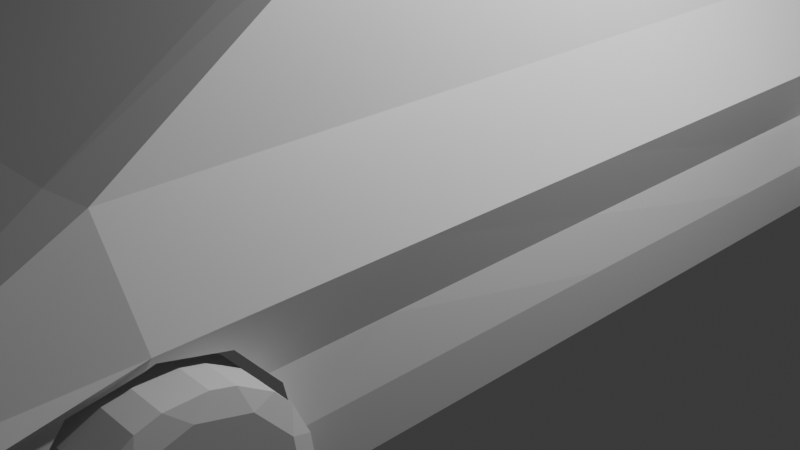 # Source: shitcar.blend  (saved by Blender 4.4.32; exported with 4.5.12 LTS)
import bpy
from mathutils import Matrix  # noqa: F401  (used for matrix-valued properties, if any)

bpy.ops.wm.read_factory_settings(use_empty=True)
scene = bpy.context.scene
scene.name = 'Scene'

# ---- collections
col_collection = bpy.data.collections.new('Collection'); scene.collection.children.link(col_collection)
col_boolean_cutters = bpy.data.collections.new('boolean_cutters'); scene.collection.children.link(col_boolean_cutters)
col_boolean_cutters.hide_render = True

# ---- materials (node trees are filled in below, after node groups)
mat_material = bpy.data.materials.new('Material')
mat_material.alpha_threshold = 0.0
mat_material.roughness = 0.5
mat_material.line_color = (0.0, 0.0, 0.0, 1.0)

# ---- material node trees
mat_material.use_nodes = True; mat_material.node_tree.nodes.clear()
_N = mat_material.node_tree.nodes; _L = mat_material.node_tree.links
n0 = _N.new('ShaderNodeOutputMaterial'); n0.name = 'Material Output'; n0.location = (300, 300)
n1 = _N.new('ShaderNodeBsdfPrincipled'); n1.name = 'Principled BSDF'; n1.location = (10, 300)
n1.inputs[3].default_value = 1.45
_L.new(n1.outputs[0], n0.inputs[0])
n0.is_active_output = True

# ---- world
world_world = bpy.data.worlds.new('World'); scene.world = world_world
world_world.use_nodes = True; world_world.node_tree.nodes.clear()
_N = world_world.node_tree.nodes; _L = world_world.node_tree.links
n0 = _N.new('ShaderNodeOutputWorld'); n0.name = 'World Output'; n0.location = (300, 300)
n1 = _N.new('ShaderNodeBackground'); n1.name = 'Background'; n1.location = (10, 300)
n1.inputs[0].default_value = (0.05088, 0.05088, 0.05088, 1.0)
_L.new(n1.outputs[0], n0.inputs[0])
n0.is_active_output = True
world_world.color = (0.05088, 0.05088, 0.05088)
world_world.sun_shadow_jitter_overblur = 0.0

# ---- cameras
cam_camera = bpy.data.cameras.new('Camera')
cam_camera.clip_end = 100.0
cam_camera.ortho_scale = 7.314

# ---- lights
light_light = bpy.data.lights.new('Light', 'POINT')
light_light.energy = 1000.0
light_light.shadow_soft_size = 0.1

# ---- meshes
me_cube = bpy.data.meshes.new('Cube')
me_cube.from_pydata([(2.648, 5.902, -0.007897), (2.546, -6.966, -0.007897), (2.603, 5.908, 1.492), (2.504, 5.902, 0.9921), (2.648, 5.902, 0.4921), (2.165, -6.531, 1.245), (2.504, -6.942, 0.9722), (2.546, -6.966, 0.4921), (1.604, 5.914, -0.007897), (0.8019, 5.914, -0.007897), (0.0, 5.914, -0.007897), (8.024e-08, -6.974, -0.007897), (0.8019, -6.974, -0.007897), (1.604, -6.974, -0.007897), (0.0, 5.914, 0.4921), (0.8019, 5.914, 0.4921), (1.604, 5.914, 0.4921), (0.0, 5.914, 0.9921), (0.8703, 5.914, 0.9921), (1.741, 5.914, 0.9921), (0.0, 5.914, 1.492), (0.8703, 5.914, 1.492), (1.604, -6.974, 0.4921), (0.8019, -6.974, 0.4921), (-6.316e-08, -6.974, 0.4921), (1.741, -6.95, 0.9715), (0.8703, -6.95, 0.9715), (-6.89e-08, -6.95, 0.9715), (0.8681, -6.535, 1.244), (0.0, -6.535, 1.244), (2.563, -4.701, -0.007897), (2.58, -2.437, -0.007897), (2.597, -0.1731, -0.007897), (2.614, 2.091, -0.007897), (2.631, 4.355, -0.007897), (2.631, 4.355, 0.4921), (2.614, 2.091, 0.4921), (2.597, -0.1731, 0.4921), (2.58, -2.437, 0.4921), (2.563, -4.701, 0.4921), (2.504, 4.359, 0.9888), (2.504, 2.099, 0.9855), (2.504, -0.161, 0.9822), (2.504, -2.421, 0.9789), (2.504, -4.681, 0.9755), (2.598, 4.433, 1.496), (2.594, 2.24, 1.499), (2.589, 0.04747, 1.502), (2.585, -2.145, 1.506), (2.58, -4.338, 1.509), (2.582, -3.452, 1.508), (2.603, 5.909, 2.244), (1.641, -4.403, 2.265), (0.0, 5.915, 2.244), (0.8702, 5.915, 2.244), (0.3385, -4.407, 2.265), (0.0, -4.407, 2.265), (2.074, 4.838, 2.248), (2.07, 2.241, 2.251), (2.065, 0.04863, 2.255), (2.06, -2.144, 2.258), (2.056, -4.337, 2.261), (2.058, -3.451, 2.26), (5.546e-08, 3.986, 1.496), (0.0, 4.818, 2.248), (1.051, -1.465, 3.776), (0.08471, -1.468, 3.776), (0.0, -1.468, 3.776), (1.484, 2.925, 3.759), (1.479, 1.836, 3.762), (1.475, 0.7462, 3.766), (1.47, -0.3432, 3.769), (1.466, -1.433, 3.773), (1.467, -0.9924, 3.771), (0.0, 2.915, 3.76)], [], [(8, 16, 4, 0), (16, 19, 3, 4), (19, 2, 3), (30, 39, 7, 1), (39, 44, 6, 7), (44, 49, 5, 6), (6, 5, 25), (25, 5, 28, 26), (26, 28, 29, 27), (7, 6, 25, 22), (22, 25, 26, 23), (23, 26, 27, 24), (1, 7, 22, 13), (13, 22, 23, 12), (12, 23, 24, 11), (17, 20, 21, 18), (18, 21, 2, 19), (14, 17, 18, 15), (15, 18, 19, 16), (10, 14, 15, 9), (9, 15, 16, 8), (2, 21, 54, 51), (3, 2, 45, 40), (40, 45, 46, 41), (41, 46, 47, 42), (42, 47, 48, 43), (43, 48, 50, 49, 44), (4, 3, 40, 35), (35, 40, 41, 36), (36, 41, 42, 37), (37, 42, 43, 38), (38, 43, 44, 39), (0, 4, 35, 34), (34, 35, 36, 33), (33, 36, 37, 32), (32, 37, 38, 31), (31, 38, 39, 30), (61, 62, 73, 72), (5, 49, 61, 52), (49, 50, 62, 61), (21, 20, 53, 54), (29, 28, 55, 56), (46, 45, 57, 58), (63, 29, 56, 64), (47, 46, 58, 59), (50, 48, 60, 62), (48, 47, 59, 60), (28, 5, 52, 55), (45, 2, 51, 57), (20, 63, 64, 53), (53, 64, 57, 51, 54), (74, 67, 66, 65, 72, 73, 71, 70, 69, 68), (58, 57, 68, 69), (55, 52, 65, 66), (57, 64, 74, 68), (62, 60, 71, 73), (59, 58, 69, 70), (64, 56, 67, 74), (52, 61, 72, 65), (56, 55, 66, 67), (60, 59, 70, 71)])
_uv = me_cube.uv_layers.new(name='UVMap')
_uv.uv.foreach_set('vector', [0.375, 0.4583, 0.4375, 0.4583, 0.4375, 0.5, 0.375, 0.5, 0.4375, 0.4583, 0.5, 0.4583, 0.5, 0.5, 0.4375, 0.5, 0.5, 0.4583, 0.5625, 0.5, 0.5, 0.5, 0.375, 0.7083, 0.4375, 0.7083, 0.4375, 0.75, 0.375, 0.75, 0.4375, 0.7083, 0.5, 0.7083, 0.5, 0.75, 0.4375, 0.75, 0.5, 0.7083, 0.5625, 0.7083, 0.5625, 0.75, 0.5, 0.75, 0.5, 0.75, 0.5625, 0.7917, 0.5, 0.7917, 0.5, 0.7917, 0.5625, 0.7917, 0.5625, 0.8333, 0.5, 0.8333, 0.5, 0.8333, 0.5625, 0.8333, 0.5625, 0.875, 0.5, 0.875, 0.4375, 0.75, 0.5, 0.75, 0.5, 0.7917, 0.4375, 0.7917, 0.4375, 0.7917, 0.5, 0.7917, 0.5, 0.8333, 0.4375, 0.8333, 0.4375, 0.8333, 0.5, 0.8333, 0.5, 0.875, 0.4375, 0.875, 0.375, 0.75, 0.4375, 0.75, 0.4375, 0.7917, 0.375, 0.7917, 0.375, 0.7917, 0.4375, 0.7917, 0.4375, 0.8333, 0.375, 0.8333, 0.375, 0.8333, 0.4375, 0.8333, 0.4375, 0.875, 0.375, 0.875, 0.5, 0.375, 0.5625, 0.375, 0.5625, 0.4167, 0.5, 0.4167, 0.5, 0.4167, 0.5625, 0.4167, 0.5625, 0.4583, 0.5, 0.4583, 0.4375, 0.375, 0.5, 0.375, 0.5, 0.4167, 0.4375, 0.4167, 0.4375, 0.4167, 0.5, 0.4167, 0.5, 0.4583, 0.4375, 0.4583, 0.375, 0.375, 0.4375, 0.375, 0.4375, 0.4167, 0.375, 0.4167, 0.375, 0.4167, 0.4375, 0.4167, 0.4375, 0.4583, 0.375, 0.4583, 0.5625, 0.4583, 0.5625, 0.4167, 0.5625, 0.4167, 0.5625, 0.4583, 0.5, 0.5, 0.5625, 0.5, 0.5625, 0.5417, 0.5, 0.5417, 0.5, 0.5417, 0.5625, 0.5417, 0.5625, 0.5833, 0.5, 0.5833, 0.5, 0.5833, 0.5625, 0.5833, 0.5625, 0.625, 0.5, 0.625, 0.5, 0.625, 0.5625, 0.625, 0.5625, 0.6667, 0.5, 0.6667, 0.5, 0.6667, 0.5625, 0.6667, 0.5625, 0.6915, 0.5625, 0.7083, 0.5, 0.7083, 0.4375, 0.5, 0.5, 0.5, 0.5, 0.5417, 0.4375, 0.5417, 0.4375, 0.5417, 0.5, 0.5417, 0.5, 0.5833, 0.4375, 0.5833, 0.4375, 0.5833, 0.5, 0.5833, 0.5, 0.625, 0.4375, 0.625, 0.4375, 0.625, 0.5, 0.625, 0.5, 0.6667, 0.4375, 0.6667, 0.4375, 0.6667, 0.5, 0.6667, 0.5, 0.7083, 0.4375, 0.7083, 0.375, 0.5, 0.4375, 0.5, 0.4375, 0.5417, 0.375, 0.5417, 0.375, 0.5417, 0.4375, 0.5417, 0.4375, 0.5833, 0.375, 0.5833, 0.375, 0.5833, 0.4375, 0.5833, 0.4375, 0.625, 0.375, 0.625, 0.375, 0.625, 0.4375, 0.625, 0.4375, 0.6667, 0.375, 0.6667, 0.375, 0.6667, 0.4375, 0.6667, 0.4375, 0.7083, 0.375, 0.7083, 0.5625, 0.7083, 0.5625, 0.6915, 0.5625, 0.6915, 0.5625, 0.7083, 0.5625, 0.75, 0.5625, 0.7083, 0.5625, 0.7083, 0.5625, 0.75, 0.5625, 0.7083, 0.5625, 0.6915, 0.5625, 0.6915, 0.5625, 0.7083, 0.5625, 0.4167, 0.5625, 0.375, 0.5625, 0.375, 0.5625, 0.4167, 0.5625, 0.875, 0.5625, 0.8333, 0.5625, 0.8333, 0.5625, 0.875, 0.5625, 0.5833, 0.5625, 0.5417, 0.5625, 0.5417, 0.5625, 0.5833, 0.0, 0.0, 0.0, 0.0, 0.0, 0.0, 0.0, 0.0, 0.5625, 0.625, 0.5625, 0.5833, 0.5625, 0.5833, 0.5625, 0.625, 0.5625, 0.6915, 0.5625, 0.6667, 0.5625, 0.6667, 0.5625, 0.6915, 0.5625, 0.6667, 0.5625, 0.625, 0.5625, 0.625, 0.5625, 0.6667, 0.5625, 0.8333, 0.5625, 0.7917, 0.5625, 0.7917, 0.5625, 0.8333, 0.5625, 0.5417, 0.5625, 0.5, 0.5625, 0.5, 0.5625, 0.5417, 0.0, 0.0, 0.0, 0.0, 0.0, 0.0, 0.0, 0.0, 0.5625, 0.375, 0.5625, 0.4755, 0.5625, 0.5417, 0.5625, 0.4583, 0.5625, 0.4167, 0.5625, 0.4755, 0.5625, 0.875, 0.5625, 0.8333, 0.5625, 0.75, 0.5625, 0.7083, 0.5625, 0.6915, 0.5625, 0.6667, 0.5625, 0.625, 0.5625, 0.5833, 0.5625, 0.5417, 0.5625, 0.5833, 0.5625, 0.5417, 0.5625, 0.5417, 0.5625, 0.5833, 0.5625, 0.8333, 0.5625, 0.7917, 0.5625, 0.7917, 0.5625, 0.8333, 0.5625, 0.5417, 0.5625, 0.4755, 0.5625, 0.4755, 0.5625, 0.5417, 0.5625, 0.6915, 0.5625, 0.6667, 0.5625, 0.6667, 0.5625, 0.6915, 0.5625, 0.625, 0.5625, 0.5833, 0.5625, 0.5833, 0.5625, 0.625, 0.0, 0.0, 0.0, 0.0, 0.0, 0.0, 0.0, 0.0, 0.5625, 0.75, 0.5625, 0.7083, 0.5625, 0.7083, 0.5625, 0.75, 0.5625, 0.875, 0.5625, 0.8333, 0.5625, 0.8333, 0.5625, 0.875, 0.5625, 0.6667, 0.5625, 0.625, 0.5625, 0.625, 0.5625, 0.6667])
me_cube.materials.append(mat_material)
me_cube.use_mirror_vertex_groups = False
me_cube.update()
me_cylinder = bpy.data.meshes.new('Cylinder')
me_cylinder.from_pydata([(0.0, 0.8147, -1.0), (-0.1706, 0.9499, -0.8222), (0.1706, 0.9499, -0.8222), (0.0, 0.8147, 1.0), (0.1706, 0.9499, 0.8222), (-0.1706, 0.9499, 0.8222), (0.4404, 0.6853, -1.0), (0.37, 0.8914, -0.8222), (0.6571, 0.7069, -0.8222), (0.4404, 0.6853, 1.0), (0.6571, 0.7069, 0.8222), (0.37, 0.8914, 0.8222), (0.741, 0.3384, -1.0), (0.7932, 0.5498, -0.8222), (0.9349, 0.2394, -0.8222), (0.741, 0.3384, 1.0), (0.9349, 0.2394, 0.8222), (0.7932, 0.5498, 0.8222), (0.8064, -0.1159, -1.0), (0.9645, 0.03371, -0.8222), (0.9159, -0.3041, -0.8222), (0.8064, -0.1159, 1.0), (0.9159, -0.3041, 0.8222), (0.9645, 0.03371, 0.8222), (0.6157, -0.5335, -1.0), (0.8296, -0.4931, -0.8222), (0.6061, -0.751, -0.8222), (0.6157, -0.5335, 1.0), (0.6061, -0.751, 0.8222), (0.8296, -0.4931, 0.8222), (0.2295, -0.7817, -1.0), (0.4313, -0.8634, -0.8222), (0.1039, -0.9595, -0.8222), (0.2295, -0.7817, 1.0), (0.1039, -0.9595, 0.8222), (0.4313, -0.8634, 0.8222), (-0.2295, -0.7817, -1.0), (-0.1039, -0.9595, -0.8222), (-0.4313, -0.8634, -0.8222), (-0.2295, -0.7817, 1.0), (-0.4313, -0.8634, 0.8222), (-0.1039, -0.9595, 0.8222), (-0.6157, -0.5335, -1.0), (-0.6061, -0.751, -0.8222), (-0.8296, -0.4931, -0.8222), (-0.6157, -0.5335, 1.0), (-0.8296, -0.4931, 0.8222), (-0.6061, -0.751, 0.8222), (-0.8064, -0.1159, -1.0), (-0.9159, -0.3041, -0.8222), (-0.9645, 0.03371, -0.8222), (-0.8064, -0.1159, 1.0), (-0.9645, 0.03371, 0.8222), (-0.9159, -0.3041, 0.8222), (-0.741, 0.3384, -1.0), (-0.9349, 0.2394, -0.8222), (-0.7932, 0.5498, -0.8222), (-0.741, 0.3384, 1.0), (-0.7932, 0.5498, 0.8222), (-0.9349, 0.2394, 0.8222), (-0.4404, 0.6853, -1.0), (-0.6571, 0.7069, -0.8222), (-0.37, 0.8914, -0.8222), (-0.4404, 0.6853, 1.0), (-0.37, 0.8914, 0.8222), (-0.6571, 0.7069, 0.8222)], [], [(62, 64, 5, 1), (14, 16, 23, 19), (20, 22, 29, 25), (26, 28, 35, 31), (32, 34, 41, 37), (38, 40, 47, 43), (44, 46, 53, 49), (50, 52, 59, 55), (56, 58, 65, 61), (8, 10, 17, 13), (9, 3, 63, 57, 51, 45, 39, 33, 27, 21, 15), (2, 4, 11, 7), (0, 1, 2), (3, 4, 5), (6, 7, 8), (9, 10, 11), (12, 13, 14), (15, 16, 17), (18, 19, 20), (21, 22, 23), (24, 25, 26), (27, 28, 29), (30, 31, 32), (33, 34, 35), (36, 37, 38), (39, 40, 41), (42, 43, 44), (45, 46, 47), (48, 49, 50), (51, 52, 53), (54, 55, 56), (57, 58, 59), (60, 61, 62), (63, 64, 65), (2, 7, 6, 0), (11, 4, 3, 9), (1, 5, 4, 2), (10, 8, 7, 11), (8, 13, 12, 6), (17, 10, 9, 15), (16, 14, 13, 17), (14, 19, 18, 12), (23, 16, 15, 21), (22, 20, 19, 23), (20, 25, 24, 18), (29, 22, 21, 27), (28, 26, 25, 29), (26, 31, 30, 24), (35, 28, 27, 33), (34, 32, 31, 35), (32, 37, 36, 30), (41, 34, 33, 39), (40, 38, 37, 41), (38, 43, 42, 36), (47, 40, 39, 45), (46, 44, 43, 47), (44, 49, 48, 42), (53, 46, 45, 51), (52, 50, 49, 53), (50, 55, 54, 48), (59, 52, 51, 57), (58, 56, 55, 59), (56, 61, 60, 54), (65, 58, 57, 63), (64, 62, 61, 65), (62, 1, 0, 60), (5, 64, 63, 3), (0, 6, 12, 18, 24, 30, 36, 42, 48, 54, 60)])
_uv = me_cylinder.uv_layers.new(name='UVMap')
_uv.uv.foreach_set('vector', [0.06222, 0.5445, 0.06222, 0.9555, 0.02869, 0.9555, 0.02869, 0.5445, 0.7895, 0.5445, 0.7895, 0.9555, 0.756, 0.9555, 0.756, 0.5445, 0.6986, 0.5445, 0.6986, 0.9555, 0.6651, 0.9555, 0.6651, 0.5445, 0.6077, 0.5445, 0.6077, 0.9555, 0.5741, 0.9555, 0.5741, 0.5445, 0.5168, 0.5445, 0.5168, 0.9555, 0.4832, 0.9555, 0.4832, 0.5445, 0.4259, 0.5445, 0.4259, 0.9555, 0.3923, 0.9555, 0.3923, 0.5445, 0.3349, 0.5445, 0.3349, 0.9555, 0.3014, 0.9555, 0.3014, 0.5445, 0.244, 0.5445, 0.244, 0.9555, 0.2105, 0.9555, 0.2105, 0.5445, 0.1531, 0.5445, 0.1531, 0.9555, 0.1196, 0.9555, 0.1196, 0.5445, 0.8804, 0.5445, 0.8804, 0.9555, 0.8469, 0.9555, 0.8469, 0.5445, 0.3557, 0.4145, 0.25, 0.4455, 0.1443, 0.4145, 0.07215, 0.3312, 0.05647, 0.2222, 0.1022, 0.122, 0.1949, 0.0624, 0.3051, 0.0624, 0.3978, 0.122, 0.4435, 0.2222, 0.4279, 0.3312, 0.9713, 0.5445, 0.9713, 0.9555, 0.9378, 0.9555, 0.9378, 0.5445, 0.75, 0.4455, 0.709, 0.478, 0.791, 0.478, 0.25, 0.4455, 0.291, 0.478, 0.209, 0.478, 0.8557, 0.4145, 0.8388, 0.4639, 0.9077, 0.4196, 0.3557, 0.4145, 0.4077, 0.4196, 0.3388, 0.4639, 0.9279, 0.3312, 0.9404, 0.382, 0.9744, 0.3075, 0.4279, 0.3312, 0.4744, 0.3075, 0.4404, 0.382, 0.9435, 0.2222, 0.9815, 0.2581, 0.9698, 0.177, 0.4435, 0.2222, 0.4698, 0.177, 0.4815, 0.2581, 0.8978, 0.122, 0.9491, 0.1317, 0.8955, 0.06976, 0.3978, 0.122, 0.3955, 0.06976, 0.4491, 0.1317, 0.8051, 0.0624, 0.8535, 0.0428, 0.7749, 0.01972, 0.3051, 0.0624, 0.2749, 0.01972, 0.3535, 0.0428, 0.6949, 0.0624, 0.7251, 0.01972, 0.6465, 0.0428, 0.1949, 0.0624, 0.1465, 0.0428, 0.2251, 0.01972, 0.6022, 0.122, 0.6045, 0.06976, 0.5509, 0.1317, 0.1022, 0.122, 0.05089, 0.1317, 0.1045, 0.06976, 0.5565, 0.2222, 0.5302, 0.177, 0.5185, 0.2581, 0.05647, 0.2222, 0.01852, 0.2581, 0.03017, 0.177, 0.5721, 0.3312, 0.5256, 0.3075, 0.5596, 0.382, 0.07215, 0.3312, 0.05964, 0.382, 0.02561, 0.3075, 0.6443, 0.4145, 0.5923, 0.4196, 0.6612, 0.4639, 0.1443, 0.4145, 0.1612, 0.4639, 0.0923, 0.4196, 0.791, 0.478, 0.8388, 0.4639, 0.8557, 0.4145, 0.75, 0.4455, 0.3388, 0.4639, 0.291, 0.478, 0.25, 0.4455, 0.3557, 0.4145, 0.02869, 0.5445, 0.02869, 0.9555, -1.788e-07, 0.9555, -1.788e-07, 0.5445, 0.8804, 0.9555, 0.8804, 0.5445, 0.9378, 0.5445, 0.9378, 0.9555, 0.9077, 0.4196, 0.9404, 0.382, 0.9279, 0.3312, 0.8557, 0.4145, 0.4404, 0.382, 0.4077, 0.4196, 0.3557, 0.4145, 0.4279, 0.3312, 0.7895, 0.9555, 0.7895, 0.5445, 0.8469, 0.5445, 0.8469, 0.9555, 0.9744, 0.3075, 0.9815, 0.2581, 0.9435, 0.2222, 0.9279, 0.3312, 0.4815, 0.2581, 0.4744, 0.3075, 0.4279, 0.3312, 0.4435, 0.2222, 0.6986, 0.9555, 0.6986, 0.5445, 0.756, 0.5445, 0.756, 0.9555, 0.9698, 0.177, 0.9491, 0.1317, 0.8978, 0.122, 0.9435, 0.2222, 0.4491, 0.1317, 0.4698, 0.177, 0.4435, 0.2222, 0.3978, 0.122, 0.6077, 0.9555, 0.6077, 0.5445, 0.6651, 0.5445, 0.6651, 0.9555, 0.8955, 0.06976, 0.8535, 0.0428, 0.8051, 0.0624, 0.8978, 0.122, 0.3535, 0.0428, 0.3955, 0.06976, 0.3978, 0.122, 0.3051, 0.0624, 0.5168, 0.9555, 0.5168, 0.5445, 0.5741, 0.5445, 0.5741, 0.9555, 0.7749, 0.01972, 0.7251, 0.01972, 0.6949, 0.0624, 0.8051, 0.0624, 0.2251, 0.01972, 0.2749, 0.01972, 0.3051, 0.0624, 0.1949, 0.0624, 0.4259, 0.9555, 0.4259, 0.5445, 0.4832, 0.5445, 0.4832, 0.9555, 0.6465, 0.0428, 0.6045, 0.06976, 0.6022, 0.122, 0.6949, 0.0624, 0.1045, 0.06976, 0.1465, 0.0428, 0.1949, 0.0624, 0.1022, 0.122, 0.3349, 0.9555, 0.3349, 0.5445, 0.3923, 0.5445, 0.3923, 0.9555, 0.5509, 0.1317, 0.5302, 0.177, 0.5565, 0.2222, 0.6022, 0.122, 0.03017, 0.177, 0.05089, 0.1317, 0.1022, 0.122, 0.05647, 0.2222, 0.244, 0.9555, 0.244, 0.5445, 0.3014, 0.5445, 0.3014, 0.9555, 0.5185, 0.2581, 0.5256, 0.3075, 0.5721, 0.3312, 0.5565, 0.2222, 0.02561, 0.3075, 0.01852, 0.2581, 0.05647, 0.2222, 0.07215, 0.3312, 0.1531, 0.9555, 0.1531, 0.5445, 0.2105, 0.5445, 0.2105, 0.9555, 0.5596, 0.382, 0.5923, 0.4196, 0.6443, 0.4145, 0.5721, 0.3312, 0.0923, 0.4196, 0.05964, 0.382, 0.07215, 0.3312, 0.1443, 0.4145, 0.06222, 0.9555, 0.06222, 0.5445, 0.1196, 0.5445, 0.1196, 0.9555, 0.6612, 0.4639, 0.709, 0.478, 0.75, 0.4455, 0.6443, 0.4145, 0.209, 0.478, 0.1612, 0.4639, 0.1443, 0.4145, 0.25, 0.4455, 0.75, 0.4455, 0.8557, 0.4145, 0.9279, 0.3312, 0.9435, 0.2222, 0.8978, 0.122, 0.8051, 0.0624, 0.6949, 0.0624, 0.6022, 0.122, 0.5565, 0.2222, 0.5721, 0.3312, 0.6443, 0.4145])
me_cylinder.update()
me_cylinder_001 = bpy.data.meshes.new('Cylinder.001')
me_cylinder_001.from_pydata([(0.0, 1.0, -1.0), (0.0, 1.06, 1.0), (0.5406, 0.8413, -1.0), (0.5406, 0.9008, 1.0), (0.9096, 0.4154, -1.0), (0.9096, 0.475, 1.0), (0.9898, -0.1423, -1.0), (0.9898, -0.08272, 1.0), (0.7557, -0.6549, -1.0), (0.7557, -0.5953, 1.0), (0.2817, -0.9595, -1.0), (0.2817, -0.8999, 1.0), (-0.2817, -0.9595, -1.0), (-0.2817, -0.8999, 1.0), (-0.7557, -0.6549, -1.0), (-0.7557, -0.5953, 1.0), (-0.9898, -0.1423, -1.0), (-0.9898, -0.08272, 1.0), (-0.9096, 0.4154, -1.0), (-0.9096, 0.475, 1.0), (-0.5406, 0.8413, -1.0), (-0.5406, 0.9008, 1.0)], [], [(0, 1, 3, 2), (2, 3, 5, 4), (4, 5, 7, 6), (6, 7, 9, 8), (8, 9, 11, 10), (10, 11, 13, 12), (12, 13, 15, 14), (14, 15, 17, 16), (16, 17, 19, 18), (3, 1, 21, 19, 17, 15, 13, 11, 9, 7, 5), (18, 19, 21, 20), (20, 21, 1, 0), (0, 2, 4, 6, 8, 10, 12, 14, 16, 18, 20)])
_uv = me_cylinder_001.uv_layers.new(name='UVMap')
_uv.uv.foreach_set('vector', [1.0, 0.5, 1.0, 1.0, 0.9091, 1.0, 0.9091, 0.5, 0.9091, 0.5, 0.9091, 1.0, 0.8182, 1.0, 0.8182, 0.5, 0.8182, 0.5, 0.8182, 1.0, 0.7273, 1.0, 0.7273, 0.5, 0.7273, 0.5, 0.7273, 1.0, 0.6364, 1.0, 0.6364, 0.5, 0.6364, 0.5, 0.6364, 1.0, 0.5455, 1.0, 0.5455, 0.5, 0.5455, 0.5, 0.5455, 1.0, 0.4545, 1.0, 0.4545, 0.5, 0.4545, 0.5, 0.4545, 1.0, 0.3636, 1.0, 0.3636, 0.5, 0.3636, 0.5, 0.3636, 1.0, 0.2727, 1.0, 0.2727, 0.5, 0.2727, 0.5, 0.2727, 1.0, 0.1818, 1.0, 0.1818, 0.5, 0.3798, 0.4519, 0.25, 0.49, 0.1202, 0.4519, 0.03169, 0.3497, 0.01244, 0.2158, 0.06862, 0.09283, 0.1824, 0.01972, 0.3176, 0.01972, 0.4314, 0.09283, 0.4876, 0.2158, 0.4683, 0.3497, 0.1818, 0.5, 0.1818, 1.0, 0.09091, 1.0, 0.09091, 0.5, 0.09091, 0.5, 0.09091, 1.0, -1.788e-07, 1.0, -1.788e-07, 0.5, 0.75, 0.49, 0.8798, 0.4519, 0.9683, 0.3497, 0.9876, 0.2158, 0.9314, 0.09283, 0.8176, 0.01972, 0.6824, 0.01972, 0.5686, 0.09283, 0.5124, 0.2158, 0.5317, 0.3497, 0.6202, 0.4519])
me_cylinder_001.update()

# ---- objects
ob_cube = bpy.data.objects.new('Cube', me_cube)
ob_light = bpy.data.objects.new('Light', light_light)
ob_camera = bpy.data.objects.new('Camera', cam_camera)
ob_cylinder = bpy.data.objects.new('Cylinder', me_cylinder)
ob_cylinder_001 = bpy.data.objects.new('Cylinder.001', me_cylinder_001)
ob_empty = bpy.data.objects.new('Empty', None)

# ---- transforms, parenting, visibility, modifiers, constraints
ob_cube.location = (0.0, 0.0, 0.0)
ob_cube.lock_rotations_4d = False
ob_cube.empty_display_type = 'ARROWS'
ob_cube.lineart.crease_threshold = 0.0
_m = ob_cube.modifiers.new('Mirror', 'MIRROR')
_m.use_clip = True
_m = ob_cube.modifiers.new('boolean_Cylinder.001', 'BOOLEAN')
_m.object = ob_cylinder_001
_m.operation = 'UNION'
_m.solver = 'FAST'
ob_light.location = (4.076, 1.005, 5.904)
ob_light.rotation_euler = (0.6503, 0.05522, 1.866)
ob_light.lock_rotations_4d = False
ob_light.empty_display_type = 'ARROWS'
ob_light.color = (0.0, 0.0, 0.0, 0.0)
ob_light.lineart.crease_threshold = 0.0
ob_camera.location = (7.359, -6.926, 4.958)
ob_camera.rotation_euler = (1.109, 0.0, 0.8149)
ob_camera.lock_rotations_4d = False
ob_camera.empty_display_type = 'ARROWS'
ob_camera.color = (0.0, 0.0, 0.0, 0.0)
ob_camera.display_type = 'WIRE'
ob_camera.lineart.crease_threshold = 0.0
ob_cylinder.location = (2.579, -4.309, 0.471)
ob_cylinder.rotation_euler = (1.571, -0.0, 1.571)
ob_cylinder.scale = (0.9163, 0.9163, 0.3376)
_m = ob_cylinder.modifiers.new('Mirror', 'MIRROR')
_m.use_axis = (True, True, False)
_m.mirror_object = ob_empty
ob_cylinder_001.parent = ob_cube
ob_cylinder_001.location = (2.398, -4.309, 0.4201)
ob_cylinder_001.rotation_euler = (1.571, -0.0, 1.571)
ob_cylinder_001.scale = (1.001, 0.9915, 0.3654)
ob_cylinder_001.hide_render = True
ob_cylinder_001.visible_camera = False
ob_cylinder_001.visible_diffuse = False
ob_cylinder_001.visible_glossy = False
ob_cylinder_001.visible_transmission = False
ob_cylinder_001.visible_volume_scatter = False
ob_cylinder_001.visible_shadow = False
ob_cylinder_001.display_type = 'BOUNDS'
ob_cylinder_001.lineart.usage = 'EXCLUDE'
_m = ob_cylinder_001.modifiers.new('Mirror', 'MIRROR')
_m.use_axis = (True, True, False)
_m.mirror_object = ob_empty
ob_empty.location = (0.0, 0.0, 0.0)
ob_empty.scale = (4.912, 4.912, 4.912)

# ---- collection membership
col_collection.objects.link(ob_cube)
col_collection.objects.link(ob_light)
col_collection.objects.link(ob_camera)
col_collection.objects.link(ob_cylinder)
col_collection.objects.link(ob_cylinder_001)
col_collection.objects.link(ob_empty)
col_boolean_cutters.objects.link(ob_cylinder_001)

# ---- scene / render settings (as saved in the file)
scene.camera = ob_camera
scene.frame_start = 1; scene.frame_end = 250; scene.frame_set(1)
scene.render.engine = 'BLENDER_EEVEE_NEXT'
bpy.context.view_layer.update()
